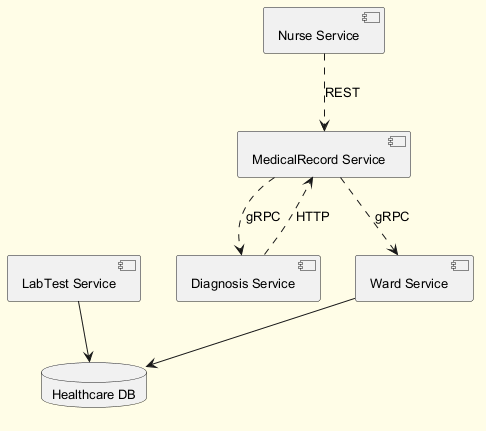

The diagram above was rendered by PlantUML. Its source (embedded in the PNG):
@startuml
skinparam backgroundColor #FFFDE7
skinparam classBackgroundColor #FFF9C4
skinparam classBorderColor #F57F17
skinparam defaultFontSize 13
component "Ward Service" as C_WardService
component "LabTest Service" as C_LabTestService
component "Nurse Service" as C_NurseService
component "Diagnosis Service" as C_DiagnosisService
component "MedicalRecord Service" as C_MedicalRecordService
database "Healthcare DB" as DB_healthcare
C_WardService --> DB_healthcare
C_LabTestService --> DB_healthcare
C_NurseService ..> C_MedicalRecordService : REST
C_MedicalRecordService ..> C_DiagnosisService : gRPC
C_MedicalRecordService ..> C_WardService : gRPC
C_DiagnosisService ..> C_MedicalRecordService : HTTP
@enduml